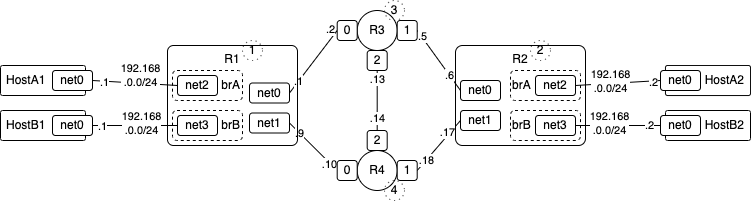

The diagram above was exported from draw.io. Its source (the exported page's mxGraphModel, read from the mxfile embedded in the PNG):
<mxGraphModel dx="1032" dy="617" grid="1" gridSize="10" guides="1" tooltips="1" connect="1" arrows="1" fold="1" page="1" pageScale="1" pageWidth="827" pageHeight="1169" math="0" shadow="0">
  <root>
    <mxCell id="0" />
    <mxCell id="1" parent="0" />
    <mxCell id="22" value="R2" style="rounded=1;whiteSpace=wrap;html=1;verticalAlign=top;fillColor=none;arcSize=7;" parent="1" vertex="1">
      <mxGeometry x="465" y="65" width="130" height="100" as="geometry" />
    </mxCell>
    <mxCell id="20" style="edgeStyle=none;html=1;entryX=0;entryY=0.5;entryDx=0;entryDy=0;endArrow=none;endFill=0;exitX=1;exitY=0.5;exitDx=0;exitDy=0;" parent="1" source="40" target="9" edge="1">
      <mxGeometry relative="1" as="geometry">
        <mxPoint x="273.33333333333326" y="110" as="sourcePoint" />
        <mxPoint x="340" y="60" as="targetPoint" />
      </mxGeometry>
    </mxCell>
    <mxCell id="58" value=".2" style="edgeLabel;html=1;align=center;verticalAlign=middle;resizable=0;points=[];fontColor=default;" parent="20" vertex="1" connectable="0">
      <mxGeometry x="0.7229" y="1" relative="1" as="geometry">
        <mxPoint y="-9" as="offset" />
      </mxGeometry>
    </mxCell>
    <mxCell id="61" value=".1" style="edgeLabel;html=1;align=center;verticalAlign=middle;resizable=0;points=[];fontColor=default;" parent="20" vertex="1" connectable="0">
      <mxGeometry x="-0.6419" relative="1" as="geometry">
        <mxPoint as="offset" />
      </mxGeometry>
    </mxCell>
    <mxCell id="6" value="net0" style="rounded=1;whiteSpace=wrap;html=1;" parent="1" vertex="1">
      <mxGeometry x="470" y="100" width="40" height="20" as="geometry" />
    </mxCell>
    <mxCell id="7" value="net1" style="rounded=1;whiteSpace=wrap;html=1;" parent="1" vertex="1">
      <mxGeometry x="470" y="130" width="40" height="20" as="geometry" />
    </mxCell>
    <mxCell id="8" value="R3" style="ellipse;whiteSpace=wrap;html=1;aspect=fixed;" parent="1" vertex="1">
      <mxGeometry x="366.7" y="30" width="40" height="40" as="geometry" />
    </mxCell>
    <mxCell id="9" value="0" style="rounded=1;whiteSpace=wrap;html=1;" parent="1" vertex="1">
      <mxGeometry x="346.7" y="40" width="20" height="20" as="geometry" />
    </mxCell>
    <mxCell id="21" style="edgeStyle=none;html=1;entryX=0;entryY=0.5;entryDx=0;entryDy=0;endArrow=none;endFill=0;exitX=1;exitY=0.5;exitDx=0;exitDy=0;" parent="1" source="10" target="6" edge="1">
      <mxGeometry relative="1" as="geometry">
        <mxPoint x="480" y="120" as="targetPoint" />
      </mxGeometry>
    </mxCell>
    <mxCell id="59" value=".5" style="edgeLabel;html=1;align=center;verticalAlign=middle;resizable=0;points=[];fontColor=default;" parent="21" vertex="1" connectable="0">
      <mxGeometry x="-0.7763" y="1" relative="1" as="geometry">
        <mxPoint as="offset" />
      </mxGeometry>
    </mxCell>
    <mxCell id="60" value=".6" style="edgeLabel;html=1;align=center;verticalAlign=middle;resizable=0;points=[];fontColor=default;" parent="21" vertex="1" connectable="0">
      <mxGeometry x="0.4935" relative="1" as="geometry">
        <mxPoint as="offset" />
      </mxGeometry>
    </mxCell>
    <mxCell id="10" value="1" style="rounded=1;whiteSpace=wrap;html=1;" parent="1" vertex="1">
      <mxGeometry x="406.7" y="40" width="20" height="20" as="geometry" />
    </mxCell>
    <mxCell id="11" value="2" style="rounded=1;whiteSpace=wrap;html=1;rotation=0;" parent="1" vertex="1">
      <mxGeometry x="376.7" y="70" width="20" height="20" as="geometry" />
    </mxCell>
    <mxCell id="12" value="R4" style="ellipse;whiteSpace=wrap;html=1;aspect=fixed;" parent="1" vertex="1">
      <mxGeometry x="366.7" y="170" width="40" height="40" as="geometry" />
    </mxCell>
    <mxCell id="19" style="edgeStyle=none;html=1;entryX=1;entryY=0.5;entryDx=0;entryDy=0;endArrow=none;endFill=0;exitX=0;exitY=0.5;exitDx=0;exitDy=0;" parent="1" source="13" target="41" edge="1">
      <mxGeometry relative="1" as="geometry">
        <mxPoint x="340" y="207.5" as="sourcePoint" />
        <mxPoint x="280" y="147.5" as="targetPoint" />
      </mxGeometry>
    </mxCell>
    <mxCell id="62" value=".9" style="edgeLabel;html=1;align=center;verticalAlign=middle;resizable=0;points=[];fontColor=default;" parent="19" vertex="1" connectable="0">
      <mxGeometry x="0.5841" relative="1" as="geometry">
        <mxPoint as="offset" />
      </mxGeometry>
    </mxCell>
    <mxCell id="63" value=".10" style="edgeLabel;html=1;align=center;verticalAlign=middle;resizable=0;points=[];fontColor=default;" parent="19" vertex="1" connectable="0">
      <mxGeometry x="-0.7122" y="1" relative="1" as="geometry">
        <mxPoint as="offset" />
      </mxGeometry>
    </mxCell>
    <mxCell id="13" value="0" style="rounded=1;whiteSpace=wrap;html=1;" parent="1" vertex="1">
      <mxGeometry x="346.7" y="180" width="20" height="20" as="geometry" />
    </mxCell>
    <mxCell id="17" style="edgeStyle=none;html=1;exitX=1;exitY=0.5;exitDx=0;exitDy=0;entryX=0;entryY=0.5;entryDx=0;entryDy=0;endArrow=none;endFill=0;" parent="1" source="14" target="7" edge="1">
      <mxGeometry relative="1" as="geometry" />
    </mxCell>
    <mxCell id="66" value=".17" style="edgeLabel;html=1;align=center;verticalAlign=middle;resizable=0;points=[];fontColor=default;" parent="17" vertex="1" connectable="0">
      <mxGeometry x="0.4716" y="2" relative="1" as="geometry">
        <mxPoint as="offset" />
      </mxGeometry>
    </mxCell>
    <mxCell id="67" value=".18" style="edgeLabel;html=1;align=center;verticalAlign=middle;resizable=0;points=[];fontColor=default;" parent="17" vertex="1" connectable="0">
      <mxGeometry x="-0.6072" relative="1" as="geometry">
        <mxPoint as="offset" />
      </mxGeometry>
    </mxCell>
    <mxCell id="14" value="1" style="rounded=1;whiteSpace=wrap;html=1;" parent="1" vertex="1">
      <mxGeometry x="406.7" y="180" width="20" height="20" as="geometry" />
    </mxCell>
    <mxCell id="15" value="2" style="rounded=1;whiteSpace=wrap;html=1;rotation=0;" parent="1" vertex="1">
      <mxGeometry x="376.7" y="150" width="20" height="20" as="geometry" />
    </mxCell>
    <mxCell id="16" value="" style="endArrow=none;html=1;entryX=0.5;entryY=1;entryDx=0;entryDy=0;exitX=0.5;exitY=0;exitDx=0;exitDy=0;" parent="1" source="15" target="11" edge="1">
      <mxGeometry width="50" height="50" relative="1" as="geometry">
        <mxPoint x="396.7" y="120" as="sourcePoint" />
        <mxPoint x="426.7" y="140" as="targetPoint" />
      </mxGeometry>
    </mxCell>
    <mxCell id="64" value=".13" style="edgeLabel;html=1;align=center;verticalAlign=middle;resizable=0;points=[];fontColor=default;" parent="16" vertex="1" connectable="0">
      <mxGeometry x="0.7162" relative="1" as="geometry">
        <mxPoint as="offset" />
      </mxGeometry>
    </mxCell>
    <mxCell id="65" value=".14" style="edgeLabel;html=1;align=center;verticalAlign=middle;resizable=0;points=[];fontColor=default;" parent="16" vertex="1" connectable="0">
      <mxGeometry x="-0.597" relative="1" as="geometry">
        <mxPoint as="offset" />
      </mxGeometry>
    </mxCell>
    <mxCell id="23" value="brB" style="rounded=1;html=1;fontColor=default;whiteSpace=wrap;fillColor=none;dashed=1;verticalAlign=middle;align=left;" parent="1" vertex="1">
      <mxGeometry x="520" y="130" width="70" height="30" as="geometry" />
    </mxCell>
    <mxCell id="24" value="net3" style="rounded=1;whiteSpace=wrap;html=1;" parent="1" vertex="1">
      <mxGeometry x="545" y="135" width="40" height="20" as="geometry" />
    </mxCell>
    <mxCell id="27" value="brA" style="rounded=1;html=1;fontColor=default;whiteSpace=wrap;fillColor=none;dashed=1;verticalAlign=middle;align=left;" parent="1" vertex="1">
      <mxGeometry x="520" y="90" width="70" height="30" as="geometry" />
    </mxCell>
    <mxCell id="32" style="edgeStyle=none;html=1;entryX=0;entryY=0.5;entryDx=0;entryDy=0;fontColor=default;endArrow=none;endFill=0;exitX=1;exitY=0.5;exitDx=0;exitDy=0;" parent="1" source="28" target="31" edge="1">
      <mxGeometry relative="1" as="geometry" />
    </mxCell>
    <mxCell id="70" value="192.168&lt;br&gt;.0.0/24" style="edgeLabel;html=1;align=center;verticalAlign=middle;resizable=0;points=[];fontColor=default;" parent="32" vertex="1" connectable="0">
      <mxGeometry x="-0.3449" y="1" relative="1" as="geometry">
        <mxPoint x="7" y="-2" as="offset" />
      </mxGeometry>
    </mxCell>
    <mxCell id="74" value=".2" style="edgeLabel;html=1;align=center;verticalAlign=middle;resizable=0;points=[];fontColor=default;" parent="32" vertex="1" connectable="0">
      <mxGeometry x="0.8205" y="-1" relative="1" as="geometry">
        <mxPoint as="offset" />
      </mxGeometry>
    </mxCell>
    <mxCell id="28" value="net2" style="rounded=1;whiteSpace=wrap;html=1;" parent="1" vertex="1">
      <mxGeometry x="545" y="95" width="40" height="20" as="geometry" />
    </mxCell>
    <mxCell id="30" value="HostA2" style="rounded=1;whiteSpace=wrap;html=1;verticalAlign=middle;fillColor=none;arcSize=7;align=right;spacingRight=4;" parent="1" vertex="1">
      <mxGeometry x="675" y="85" width="85" height="30" as="geometry" />
    </mxCell>
    <mxCell id="31" value="net0" style="rounded=1;whiteSpace=wrap;html=1;" parent="1" vertex="1">
      <mxGeometry x="670" y="90" width="40" height="20" as="geometry" />
    </mxCell>
    <mxCell id="33" value="HostB2" style="rounded=1;whiteSpace=wrap;html=1;verticalAlign=middle;fillColor=none;arcSize=7;align=right;spacingRight=4;" parent="1" vertex="1">
      <mxGeometry x="675" y="130" width="85" height="30" as="geometry" />
    </mxCell>
    <mxCell id="38" style="edgeStyle=none;html=1;entryX=1;entryY=0.5;entryDx=0;entryDy=0;fontColor=default;endArrow=none;endFill=0;exitX=0;exitY=0.5;exitDx=0;exitDy=0;" parent="1" source="34" target="24" edge="1">
      <mxGeometry relative="1" as="geometry" />
    </mxCell>
    <mxCell id="71" value="192.168&lt;br&gt;.0.0/24" style="edgeLabel;html=1;align=center;verticalAlign=middle;resizable=0;points=[];fontColor=default;" parent="38" vertex="1" connectable="0">
      <mxGeometry x="0.2042" y="-2" relative="1" as="geometry">
        <mxPoint as="offset" />
      </mxGeometry>
    </mxCell>
    <mxCell id="75" value=".2" style="edgeLabel;html=1;align=center;verticalAlign=middle;resizable=0;points=[];fontColor=default;" parent="38" vertex="1" connectable="0">
      <mxGeometry x="-0.7512" relative="1" as="geometry">
        <mxPoint as="offset" />
      </mxGeometry>
    </mxCell>
    <mxCell id="34" value="net0" style="rounded=1;whiteSpace=wrap;html=1;" parent="1" vertex="1">
      <mxGeometry x="670" y="135" width="40" height="20" as="geometry" />
    </mxCell>
    <mxCell id="39" value="R1" style="rounded=1;whiteSpace=wrap;html=1;verticalAlign=top;fillColor=none;arcSize=6;" parent="1" vertex="1">
      <mxGeometry x="177" y="65" width="130" height="100" as="geometry" />
    </mxCell>
    <mxCell id="40" value="net0" style="rounded=1;whiteSpace=wrap;html=1;" parent="1" vertex="1">
      <mxGeometry x="259" y="102.5" width="40" height="20" as="geometry" />
    </mxCell>
    <mxCell id="41" value="net1" style="rounded=1;whiteSpace=wrap;html=1;" parent="1" vertex="1">
      <mxGeometry x="259" y="132.5" width="40" height="20" as="geometry" />
    </mxCell>
    <mxCell id="42" value="brB" style="rounded=1;html=1;fontColor=default;whiteSpace=wrap;fillColor=none;dashed=1;verticalAlign=middle;align=right;" parent="1" vertex="1">
      <mxGeometry x="182" y="130" width="70" height="30" as="geometry" />
    </mxCell>
    <mxCell id="43" value="net3" style="rounded=1;whiteSpace=wrap;html=1;" parent="1" vertex="1">
      <mxGeometry x="187" y="135" width="40" height="20" as="geometry" />
    </mxCell>
    <mxCell id="44" value="brA" style="rounded=1;html=1;fontColor=default;whiteSpace=wrap;fillColor=none;dashed=1;verticalAlign=middle;align=right;" parent="1" vertex="1">
      <mxGeometry x="182" y="90" width="70" height="30" as="geometry" />
    </mxCell>
    <mxCell id="45" style="edgeStyle=none;html=1;entryX=1;entryY=0.5;entryDx=0;entryDy=0;fontColor=default;endArrow=none;endFill=0;exitX=0;exitY=0.5;exitDx=0;exitDy=0;" parent="1" source="46" target="48" edge="1">
      <mxGeometry relative="1" as="geometry" />
    </mxCell>
    <mxCell id="68" value="192.168&lt;br&gt;.0.0/24" style="edgeLabel;html=1;align=center;verticalAlign=middle;resizable=0;points=[];fontColor=default;" parent="45" vertex="1" connectable="0">
      <mxGeometry x="-0.1128" y="-1" relative="1" as="geometry">
        <mxPoint y="-7" as="offset" />
      </mxGeometry>
    </mxCell>
    <mxCell id="72" value=".1" style="edgeLabel;html=1;align=center;verticalAlign=middle;resizable=0;points=[];fontColor=default;" parent="45" vertex="1" connectable="0">
      <mxGeometry x="0.7317" y="1" relative="1" as="geometry">
        <mxPoint as="offset" />
      </mxGeometry>
    </mxCell>
    <mxCell id="46" value="net2" style="rounded=1;whiteSpace=wrap;html=1;" parent="1" vertex="1">
      <mxGeometry x="187" y="95" width="40" height="20" as="geometry" />
    </mxCell>
    <mxCell id="47" value="HostA1" style="rounded=1;whiteSpace=wrap;html=1;verticalAlign=middle;fillColor=none;arcSize=7;align=left;spacingRight=0;spacingLeft=4;" parent="1" vertex="1">
      <mxGeometry x="10" y="85" width="85" height="30" as="geometry" />
    </mxCell>
    <mxCell id="48" value="net0" style="rounded=1;whiteSpace=wrap;html=1;" parent="1" vertex="1">
      <mxGeometry x="62" y="90" width="40" height="20" as="geometry" />
    </mxCell>
    <mxCell id="49" value="HostB1" style="rounded=1;whiteSpace=wrap;html=1;verticalAlign=middle;fillColor=none;arcSize=7;align=left;spacingRight=0;spacingLeft=4;" parent="1" vertex="1">
      <mxGeometry x="10" y="130" width="85" height="30" as="geometry" />
    </mxCell>
    <mxCell id="50" style="edgeStyle=none;html=1;entryX=0;entryY=0.5;entryDx=0;entryDy=0;fontColor=default;endArrow=none;endFill=0;exitX=1;exitY=0.5;exitDx=0;exitDy=0;" parent="1" source="51" target="43" edge="1">
      <mxGeometry relative="1" as="geometry" />
    </mxCell>
    <mxCell id="69" value="192.168&lt;br&gt;.0.0/24" style="edgeLabel;html=1;align=center;verticalAlign=middle;resizable=0;points=[];fontColor=default;" parent="50" vertex="1" connectable="0">
      <mxGeometry x="0.3284" y="1" relative="1" as="geometry">
        <mxPoint x="-8" y="-1" as="offset" />
      </mxGeometry>
    </mxCell>
    <mxCell id="73" value=".1" style="edgeLabel;html=1;align=center;verticalAlign=middle;resizable=0;points=[];fontColor=default;" parent="50" vertex="1" connectable="0">
      <mxGeometry x="-0.7753" y="-1" relative="1" as="geometry">
        <mxPoint as="offset" />
      </mxGeometry>
    </mxCell>
    <mxCell id="51" value="net0" style="rounded=1;whiteSpace=wrap;html=1;" parent="1" vertex="1">
      <mxGeometry x="62" y="135" width="40" height="20" as="geometry" />
    </mxCell>
    <mxCell id="53" value="1" style="ellipse;whiteSpace=wrap;html=1;aspect=fixed;rounded=1;fontColor=default;fillColor=none;dashed=1;dashPattern=1 4;" parent="1" vertex="1">
      <mxGeometry x="252" y="60" width="20" height="20" as="geometry" />
    </mxCell>
    <mxCell id="54" value="3" style="ellipse;whiteSpace=wrap;html=1;aspect=fixed;rounded=1;fontColor=default;fillColor=none;dashed=1;dashPattern=1 4;" parent="1" vertex="1">
      <mxGeometry x="394" y="20" width="20" height="20" as="geometry" />
    </mxCell>
    <mxCell id="55" value="2" style="ellipse;whiteSpace=wrap;html=1;aspect=fixed;rounded=1;fontColor=default;fillColor=none;dashed=1;dashPattern=1 4;" parent="1" vertex="1">
      <mxGeometry x="540" y="60" width="20" height="20" as="geometry" />
    </mxCell>
    <mxCell id="56" value="4" style="ellipse;whiteSpace=wrap;html=1;aspect=fixed;rounded=1;fontColor=default;fillColor=none;dashed=1;dashPattern=1 4;" parent="1" vertex="1">
      <mxGeometry x="394" y="200" width="20" height="20" as="geometry" />
    </mxCell>
  </root>
</mxGraphModel>